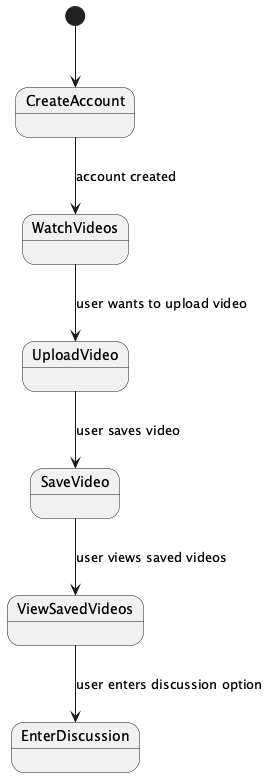

The diagram above was rendered by PlantUML. Its source (embedded in the PNG):
@startuml
[*] --> CreateAccount
CreateAccount --> WatchVideos : account created
WatchVideos --> UploadVideo : user wants to upload video
UploadVideo --> SaveVideo : user saves video
SaveVideo --> ViewSavedVideos : user views saved videos
ViewSavedVideos --> EnterDiscussion : user enters discussion option

@enduml